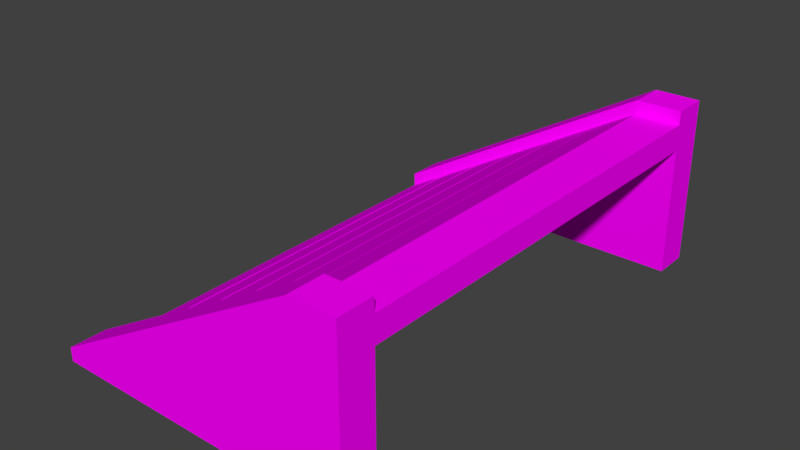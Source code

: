 # Source: Stairs01.blend  (saved by Blender 2.79.0; exported with 4.5.12 LTS)
import bpy
from mathutils import Matrix  # noqa: F401  (used for matrix-valued properties, if any)

bpy.ops.wm.read_factory_settings(use_empty=True)
scene = bpy.context.scene
scene.name = 'Scene'

# ---- collections
col_collection_1 = bpy.data.collections.new('Collection 1'); scene.collection.children.link(col_collection_1)

# ---- images (referenced by path relative to the original .blend; pixels are not part of the script)
import os
ASSET_DIR = os.environ.get("B2B_ASSET_DIR", "")  # directory of the original .blend (textures are referenced by path, not embedded)
HERE = os.path.dirname(os.path.abspath(__file__))  # packed textures are extracted next to this script under _unpacked/

def load_image(name, relpath, width, height, colorspace="sRGB"):
    """Load a texture the original file referenced (path relative to the .blend, or extracted next to this script)."""
    p = next((c for c in (os.path.join(HERE, relpath), os.path.join(ASSET_DIR, relpath)) if relpath and os.path.exists(c)), "")
    if p:
        img = bpy.data.images.load(p, check_existing=True)
        img.name = name
    else:  # same state as the original file: an image datablock whose file is absent (Cycles renders it pink)
        img = bpy.data.images.new(name, width, height)
        img.source = "FILE"
        img.filepath = "//" + (relpath or name)
    img.colorspace_settings.name = colorspace
    return img
img_texturescom_brickgroutless0092_5_seamless_s_jpg = load_image('TexturesCom_BrickGroutless0092_5_seamless_S.jpg', 'TexturesCom_BrickGroutless0092_5_seamless_S.jpg', 1024, 1024, 'sRGB')

# ---- materials (node trees are filled in below, after node groups)
mat_mwall = bpy.data.materials.new('mWall')
mat_mwall.alpha_threshold = 0.0
mat_mwall.roughness = 0.5
mat_mwall.line_color = (0.0, 0.0, 0.0, 1.0)

# ---- material node trees
mat_mwall.use_nodes = True; mat_mwall.node_tree.nodes.clear()
_N = mat_mwall.node_tree.nodes; _L = mat_mwall.node_tree.links
n0 = _N.new('ShaderNodeOutputMaterial'); n0.name = 'Material Output'; n0.location = (300, 300)
n1 = _N.new('ShaderNodeBsdfDiffuse'); n1.name = 'Diffuse BSDF'; n1.location = (10, 300)
n2 = _N.new('ShaderNodeTexImage'); n2.name = 'Image Texture'; n2.location = (-180, 300)
n2.width = 140
n2.image = img_texturescom_brickgroutless0092_5_seamless_s_jpg
_L.new(n1.outputs[0], n0.inputs[0])
_L.new(n2.outputs[0], n1.inputs[0])
n0.is_active_output = True

# ---- world
world_world = bpy.data.worlds.new('World'); scene.world = world_world
world_world.color = (0.05088, 0.05088, 0.05088)
world_world.use_sun_shadow = False
world_world.sun_shadow_jitter_overblur = 0.0
world_world.cycles.sampling_method = 'MANUAL'

# ---- meshes
me_cube_002 = bpy.data.meshes.new('Cube.002')
me_cube_002.from_pydata([(-0.6372, 2.078, 0.000115), (-0.6372, 2.078, 0.1373), (-0.6372, 2.435, 0.000115), (-0.6372, 2.435, 0.1373), (2.405, 2.078, 0.000115), (2.405, 2.078, 1.631), (2.405, 2.435, 0.000115), (2.405, 2.435, 1.631), (1.967, 2.435, 0.000115), (1.967, 2.435, 1.631), (1.967, 2.078, 0.000115), (1.967, 2.078, 1.631)], [], [(0, 1, 3, 2), (8, 9, 7, 6), (6, 7, 5, 4), (10, 11, 1, 0), (8, 6, 4, 10), (9, 3, 1, 11), (7, 9, 11, 5), (2, 8, 10, 0), (4, 5, 11, 10), (2, 3, 9, 8)])
_uv = me_cube_002.uv_layers.new(name='UVMap')
_uv.uv.foreach_set('vector', [0.5392, 0.5001, 0.5392, 0.5687, 0.7174, 0.5687, 0.7174, 0.5001, 0.4837, 0.5001, 0.4837, 1.316, 0.7023, 1.316, 0.7023, 0.5001, 0.7174, 0.5001, 0.7174, 1.316, 0.5392, 1.316, 0.5392, 0.5001, 0.4837, 0.5001, 0.4837, 1.316, -0.8186, 0.5687, -0.8186, 0.5001, 0.4837, 0.7174, 0.7023, 0.7174, 0.7023, 0.5392, 0.4837, 0.5392, 0.4837, 0.7174, -0.8186, 0.7174, -0.8186, 0.5392, 0.4837, 0.5392, 0.7023, 0.7174, 0.4837, 0.7174, 0.4837, 0.5392, 0.7023, 0.5392, 0.1814, 0.7174, 1.484, 0.7174, 1.484, 0.5392, 0.1814, 0.5392, 0.7023, 0.5001, 0.7023, 1.316, 0.4837, 1.316, 0.4837, 0.5001, 0.1814, 0.5001, 0.1814, 0.5687, 1.484, 1.316, 1.484, 0.5001])
me_cube_002.materials.append(mat_mwall)
me_cube_002.use_remesh_preserve_volume = False
me_cube_002.use_remesh_preserve_attributes = False
me_cube_002.use_mirror_vertex_groups = False
me_cube_002.update()
me_cube = bpy.data.meshes.new('Cube')
me_cube.from_pydata([(-0.6372, -2.078, 0.000115), (-0.6372, -2.078, 0.1373), (-0.6372, -2.435, 0.000115), (-0.6372, -2.435, 0.1373), (2.405, -2.078, 0.000115), (2.405, -2.078, 1.631), (2.405, -2.435, 0.000115), (2.405, -2.435, 1.631), (1.967, -2.435, 0.000115), (1.967, -2.435, 1.631), (1.967, -2.078, 0.000115), (1.967, -2.078, 1.631)], [], [(0, 2, 3, 1), (8, 6, 7, 9), (6, 4, 5, 7), (10, 0, 1, 11), (8, 10, 4, 6), (9, 11, 1, 3), (7, 5, 11, 9), (2, 0, 10, 8), (4, 10, 11, 5), (2, 8, 9, 3)])
_uv = me_cube.uv_layers.new(name='UVMap')
_uv.uv.foreach_set('vector', [0.5392, 0.5001, 0.7174, 0.5001, 0.7174, 0.5687, 0.5392, 0.5687, 0.4837, 0.5001, 0.7023, 0.5001, 0.7023, 1.316, 0.4837, 1.316, 0.7174, 0.5001, 0.5392, 0.5001, 0.5392, 1.316, 0.7174, 1.316, 0.4837, 0.5001, -0.8186, 0.5001, -0.8186, 0.5687, 0.4837, 1.316, 0.4837, 0.7174, 0.4837, 0.5392, 0.7023, 0.5392, 0.7023, 0.7174, 0.4837, 0.7174, 0.4837, 0.5392, -0.8186, 0.5392, -0.8186, 0.7174, 0.7023, 0.7174, 0.7023, 0.5392, 0.4837, 0.5392, 0.4837, 0.7174, 0.1814, 0.7174, 0.1814, 0.5392, 1.484, 0.5392, 1.484, 0.7174, 0.7023, 0.5001, 0.4837, 0.5001, 0.4837, 1.316, 0.7023, 1.316, 0.1814, 0.5001, 1.484, 0.5001, 1.484, 1.316, 0.1814, 0.5687])
me_cube.materials.append(mat_mwall)
me_cube.use_remesh_preserve_volume = False
me_cube.use_remesh_preserve_attributes = False
me_cube.use_mirror_vertex_groups = False
me_cube.update()
me_cube_000 = bpy.data.meshes.new('Cube.000')
me_cube_000.from_pydata([(0.2186, -2.078, 0.000115), (0.2186, 2.078, 0.000115), (1.967, -2.078, 1.499), (1.967, 2.078, 1.499), (2.405, -2.078, 1.25), (2.405, 2.078, 1.25), (-0.6372, -2.078, 0.000115), (-0.6372, 2.078, 0.000115), (2.405, -2.078, 1.499), (2.405, 2.078, 1.499)], [], [(3, 2, 6, 7), (1, 0, 4, 5), (5, 4, 8, 9), (3, 9, 8, 2), (0, 1, 7, 6), (2, 4, 0, 6), (3, 7, 1, 5), (9, 3, 5), (4, 2, 8)])
_uv = me_cube_000.uv_layers.new(name='UVMap')
_uv.uv.foreach_set('vector', [0.0, 0.0, 0.0, 0.0, 0.0, 0.0, 0.0, 0.0, 0.0, 0.0, 0.0, 0.0, 0.0, 0.0, 0.0, 0.0, 0.0, 0.0, 0.0, 0.0, 0.0, 0.0, 0.0, 0.0, 0.0, 0.0, 0.0, 0.0, 0.0, 0.0, 0.0, 0.0, 0.0, 0.0, 0.0, 0.0, 0.0, 0.0, 0.0, 0.0, 0.0, 0.0, 0.0, 0.0, 0.0, 0.0, 0.0, 0.0, 0.0, 0.0, 0.0, 0.0, 0.0, 0.0, 0.0, 0.0, 0.0, 0.0, 0.0, 0.0, 0.0, 0.0, 0.0, 0.0, 0.0, 0.0, 0.0, 0.0])
me_cube_000.materials.append(mat_mwall)
me_cube_000.use_remesh_preserve_volume = False
me_cube_000.use_remesh_preserve_attributes = False
me_cube_000.use_mirror_vertex_groups = False
me_cube_000.update()
me_cube_001 = bpy.data.meshes.new('Cube.001')
me_cube_001.from_pydata([(-0.2186, -2.078, 0.000115), (-0.2186, -2.078, 0.25), (-0.2186, 2.078, 0.000115), (-0.2186, 2.078, 0.25), (0.2186, -2.078, 0.000115), (0.2186, -2.078, 0.25), (0.2186, 2.078, 0.000115), (0.2186, 2.078, 0.25)], [], [(0, 1, 3, 2), (2, 3, 7, 6), (6, 7, 5, 4), (4, 5, 1, 0), (2, 6, 4, 0), (7, 3, 1, 5)])
_uv = me_cube_001.uv_layers.new(name='UVMap')
_uv.uv.foreach_set('vector', [0.4608, 0.5001, 0.4608, 0.625, 2.539, 0.625, 2.539, 0.5001, 0.3907, 0.5001, 0.3907, 0.625, 0.6093, 0.625, 0.6093, 0.5001, 0.5392, 0.5001, 0.5392, 0.625, -1.539, 0.625, -1.539, 0.5001, 0.6093, 0.5001, 0.6093, 0.625, 0.3907, 0.625, 0.3907, 0.5001, 0.3907, 0.5392, 0.6093, 0.5392, 0.6093, -1.539, 0.3907, -1.539, 0.6093, 0.5392, 0.3907, 0.5392, 0.3907, -1.539, 0.6093, -1.539])
me_cube_001.materials.append(mat_mwall)
me_cube_001.use_remesh_preserve_volume = False
me_cube_001.use_remesh_preserve_attributes = False
me_cube_001.use_mirror_vertex_groups = False
me_cube_001.update()

# ---- objects
ob_stairsdecoration_l = bpy.data.objects.new('StairsDecoration.L', me_cube_002)
ob_stairsdecoration_r = bpy.data.objects.new('StairsDecoration.R', me_cube)
ob_stairscollider = bpy.data.objects.new('StairsCollider', me_cube_000)
ob_stairs = bpy.data.objects.new('Stairs', me_cube_001)

# ---- transforms, parenting, visibility, modifiers, constraints
ob_stairsdecoration_l.location = (0.0, 0.0, 0.0)
ob_stairsdecoration_l.lineart.crease_threshold = 0.0
ob_stairsdecoration_r.location = (0.0, 0.0, 0.0)
ob_stairsdecoration_r.lineart.crease_threshold = 0.0
ob_stairscollider.location = (0.0, 0.0, 0.0)
ob_stairscollider.lineart.crease_threshold = 0.0
ob_stairs.location = (0.0, 0.0, 0.0)
ob_stairs.lineart.crease_threshold = 0.0
_m = ob_stairs.modifiers.new('Array', 'ARRAY')
_m.count = 6
_m.constant_offset_displace = (0.0, 0.0, 0.0)
_m.relative_offset_displace = (1.0, 0.0, 1.0)

# ---- collection membership
col_collection_1.objects.link(ob_stairsdecoration_l)
col_collection_1.objects.link(ob_stairsdecoration_r)
col_collection_1.objects.link(ob_stairscollider)
col_collection_1.objects.link(ob_stairs)

# ---- scene / render settings (as saved in the file)
scene.frame_start = 1; scene.frame_end = 250; scene.frame_set(1)
scene.render.engine = 'CYCLES'
scene.render.resolution_percentage = 50
scene.render.dither_intensity = 0.0
scene.cycles.use_denoising = False
scene.cycles.samples = 128
scene.cycles.sampling_pattern = 'TABULATED_SOBOL'
scene.cycles.use_adaptive_sampling = False
scene.cycles.use_light_tree = False
scene.cycles.blur_glossy = 0.0
scene.cycles.sample_clamp_indirect = 0.0
scene.view_settings.view_transform = 'Standard'
bpy.context.view_layer.update()

# ---- added for rendering (the .blend has no active camera and no usable light): camera, sun
cam_auto = bpy.data.cameras.new('AutoCamera')
cam_auto.lens = 50.0
cam_auto.sensor_width = 36.0
cam_auto.clip_end = 1000.0
ob_auto_camera = bpy.data.objects.new('AutoCamera', cam_auto)
scene.collection.objects.link(ob_auto_camera)
ob_auto_camera.location = (6.40614, -6.62692, 5.23364)
ob_auto_camera.rotation_euler = (1.09748, -7.21219e-08, 0.694738)
scene.camera = ob_auto_camera
light_auto_sun = bpy.data.lights.new('AutoSun', 'SUN')
light_auto_sun.energy = 3.0
light_auto_sun.angle = 0.0523599
ob_auto_sun = bpy.data.objects.new('AutoSun', light_auto_sun)
scene.collection.objects.link(ob_auto_sun)
ob_auto_sun.rotation_euler = (0.872665, 0.174533, 0.523599)
bpy.context.view_layer.update()
